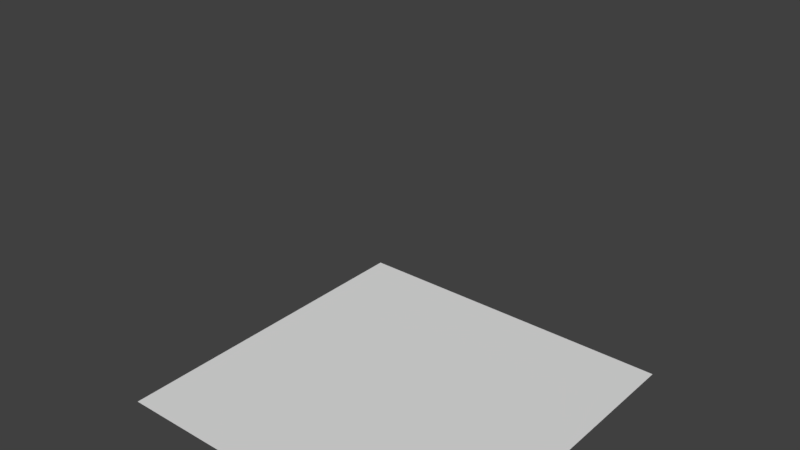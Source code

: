 # Source: Pyramid.blend  (saved by Blender 2.78.0; exported with 4.5.12 LTS)
import bpy
from mathutils import Matrix  # noqa: F401  (used for matrix-valued properties, if any)

bpy.ops.wm.read_factory_settings(use_empty=True)
scene = bpy.context.scene
scene.name = 'Scene'

# ---- collections
col_collection_1 = bpy.data.collections.new('Collection 1'); scene.collection.children.link(col_collection_1)

# ---- world
world_world = bpy.data.worlds.new('World'); scene.world = world_world
world_world.color = (0.05088, 0.05088, 0.05088)
world_world.use_sun_shadow = False
world_world.sun_shadow_jitter_overblur = 0.0
world_world.cycles.sampling_method = 'MANUAL'

# ---- meshes
me_pyramid = bpy.data.meshes.new('Pyramid')
me_pyramid.from_pydata([(-1.0, -1.0, -1.0), (-1.0, 1.0, -1.0), (1.0, -1.0, -1.0), (0.0, 0.0, 1.0), (1.0, 1.0, -1.0)], [(3, 2), (3, 4), (1, 3), (0, 3)], [(1, 4, 2, 0)])
me_pyramid.use_remesh_preserve_volume = False
me_pyramid.use_remesh_preserve_attributes = False
me_pyramid.use_mirror_vertex_groups = False
me_pyramid.update()

# ---- objects
ob_pyramid = bpy.data.objects.new('Pyramid', me_pyramid)

# ---- transforms, parenting, visibility, modifiers, constraints
ob_pyramid.location = (7.158, -2.901, 5.245)
ob_pyramid.lineart.crease_threshold = 0.0

# ---- collection membership
col_collection_1.objects.link(ob_pyramid)

# ---- scene / render settings (as saved in the file)
scene.frame_start = 1; scene.frame_end = 250; scene.frame_set(223)
scene.render.engine = 'BLENDER_EEVEE_NEXT'
scene.render.resolution_percentage = 50
scene.render.dither_intensity = 0.0
scene.cycles.use_denoising = False
scene.cycles.samples = 128
scene.cycles.sampling_pattern = 'TABULATED_SOBOL'
scene.cycles.light_sampling_threshold = 0.0
scene.cycles.use_adaptive_sampling = False
scene.cycles.use_light_tree = False
scene.cycles.blur_glossy = 0.0
scene.cycles.sample_clamp_indirect = 0.0
scene.view_settings.view_transform = 'Standard'
bpy.context.view_layer.update()

# ---- added for rendering (the .blend has no active camera and no usable light): camera, sun
cam_auto = bpy.data.cameras.new('AutoCamera')
cam_auto.lens = 50.0
cam_auto.sensor_width = 36.0
cam_auto.clip_end = 1000.0
ob_auto_camera = bpy.data.objects.new('AutoCamera', cam_auto)
scene.collection.objects.link(ob_auto_camera)
ob_auto_camera.location = (10.3634, -6.74706, 7.80927)
ob_auto_camera.rotation_euler = (1.09748, -7.21219e-08, 0.694738)
scene.camera = ob_auto_camera
light_auto_sun = bpy.data.lights.new('AutoSun', 'SUN')
light_auto_sun.energy = 3.0
light_auto_sun.angle = 0.0523599
ob_auto_sun = bpy.data.objects.new('AutoSun', light_auto_sun)
scene.collection.objects.link(ob_auto_sun)
ob_auto_sun.rotation_euler = (0.872665, 0.174533, 0.523599)
bpy.context.view_layer.update()
